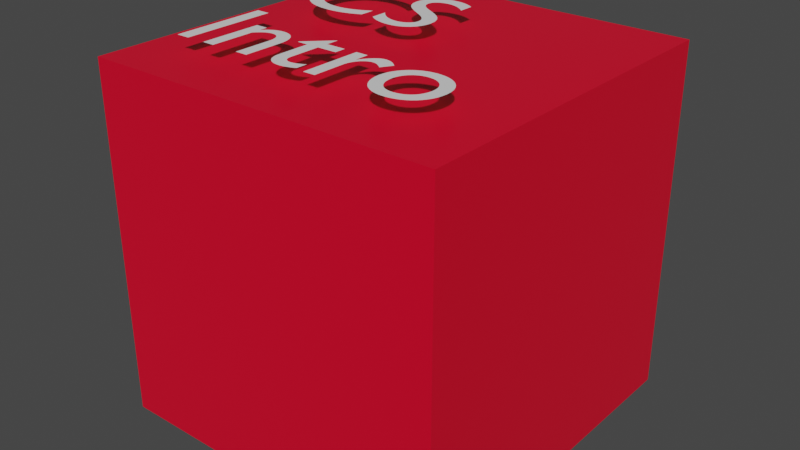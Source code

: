 # Source: Enemy.blend  (saved by Blender 3.1.7; exported with 4.5.12 LTS)
import bpy
from mathutils import Matrix  # noqa: F401  (used for matrix-valued properties, if any)

bpy.ops.wm.read_factory_settings(use_empty=True)
scene = bpy.context.scene
scene.name = 'Scene'

# ---- collections
col_collection = bpy.data.collections.new('Collection'); scene.collection.children.link(col_collection)

# ---- materials (node trees are filled in below, after node groups)
mat_material = bpy.data.materials.new('Material')
mat_material.alpha_threshold = 0.0
mat_material.use_transparent_shadow = False
mat_material.line_color = (0.0, 0.0, 0.0, 1.0)
mat_material_001 = bpy.data.materials.new('Material.001')
mat_material_001.use_transparent_shadow = False

# ---- material node trees
mat_material.use_nodes = True; mat_material.node_tree.nodes.clear()
_N = mat_material.node_tree.nodes; _L = mat_material.node_tree.links
n0 = _N.new('ShaderNodeOutputMaterial'); n0.name = 'Material Output'; n0.location = (300, 300)
n1 = _N.new('ShaderNodeBsdfPrincipled'); n1.name = 'Principled BSDF'; n1.location = (10, 300)
n1.distribution = 'GGX'
n1.subsurface_method = 'RANDOM_WALK_SKIN'
n1.inputs[0].default_value = (0.8, 0.0, 0.02445, 1.0)
n1.inputs[2].default_value = 0.4
n1.inputs[3].default_value = 1.45
n1.inputs[27].default_value = (0.0, 0.0, 0.0, 1.0)
n1.inputs[28].default_value = 1.0
_L.new(n1.outputs[0], n0.inputs[0])
n0.is_active_output = True
mat_material_001.use_nodes = True; mat_material_001.node_tree.nodes.clear()
_N = mat_material_001.node_tree.nodes; _L = mat_material_001.node_tree.links
n0 = _N.new('ShaderNodeBsdfPrincipled'); n0.name = 'Principled BSDF'; n0.location = (10, 300)
n0.distribution = 'GGX'
n0.subsurface_method = 'RANDOM_WALK_SKIN'
n0.inputs[3].default_value = 1.45
n0.inputs[27].default_value = (0.0, 0.0, 0.0, 1.0)
n0.inputs[28].default_value = 1.0
n1 = _N.new('ShaderNodeOutputMaterial'); n1.name = 'Material Output'; n1.location = (300, 300)
_L.new(n0.outputs[0], n1.inputs[0])
n1.is_active_output = True

# ---- world
world_world = bpy.data.worlds.new('World'); scene.world = world_world
world_world.use_nodes = True; world_world.node_tree.nodes.clear()
_N = world_world.node_tree.nodes; _L = world_world.node_tree.links
n0 = _N.new('ShaderNodeOutputWorld'); n0.name = 'World Output'; n0.location = (300, 300)
n1 = _N.new('ShaderNodeBackground'); n1.name = 'Background'; n1.location = (10, 300)
n1.inputs[0].default_value = (0.05088, 0.05088, 0.05088, 1.0)
_L.new(n1.outputs[0], n0.inputs[0])
n0.is_active_output = True
world_world.color = (0.05088, 0.05088, 0.05088)
world_world.use_sun_shadow = False
world_world.sun_shadow_jitter_overblur = 0.0

# ---- meshes
me_cube = bpy.data.meshes.new('Cube')
me_cube.from_pydata([(1.0, 1.0, 1.0), (1.0, 1.0, -1.0), (1.0, -1.0, 1.0), (1.0, -1.0, -1.0), (-1.0, 1.0, 1.0), (-1.0, 1.0, -1.0), (-1.0, -1.0, 1.0), (-1.0, -1.0, -1.0)], [], [(0, 4, 6, 2), (3, 2, 6, 7), (7, 6, 4, 5), (5, 1, 3, 7), (1, 0, 2, 3), (5, 4, 0, 1)])
_uv = me_cube.uv_layers.new(name='UVMap')
_uv.uv.foreach_set('vector', [0.625, 0.5, 0.875, 0.5, 0.875, 0.75, 0.625, 0.75, 0.375, 0.75, 0.625, 0.75, 0.625, 1.0, 0.375, 1.0, 0.375, 0.0, 0.625, 0.0, 0.625, 0.25, 0.375, 0.25, 0.125, 0.5, 0.375, 0.5, 0.375, 0.75, 0.125, 0.75, 0.375, 0.5, 0.625, 0.5, 0.625, 0.75, 0.375, 0.75, 0.375, 0.25, 0.625, 0.25, 0.625, 0.5, 0.375, 0.5])
me_cube.materials.append(mat_material)
me_cube.use_remesh_preserve_volume = False
me_cube.use_remesh_preserve_attributes = False
me_cube.use_mirror_vertex_groups = False
me_cube.update()

# ---- curves / text
txt_text = bpy.data.curves.new('Text', 'FONT')
txt_text.dimensions = '2D'
txt_text.body = 'CS\nIntro\n'
txt_text.materials.append(mat_material_001)

# ---- objects
ob_cube = bpy.data.objects.new('Cube', me_cube)
ob_intro = bpy.data.objects.new('intro', txt_text)

# ---- transforms, parenting, visibility, modifiers, constraints
ob_cube.location = (-0.05075, 0.02911, 0.02)
ob_cube.lock_rotations_4d = False
ob_cube.empty_display_type = 'ARROWS'
ob_cube.lineart.crease_threshold = 0.0
ob_intro.parent = ob_cube
ob_intro.location = (-0.7694, -0.001249, 1.104)
ob_intro.scale = (0.75, 0.75, 2.823)

# ---- collection membership
col_collection.objects.link(ob_cube)
col_collection.objects.link(ob_intro)

# ---- scene / render settings (as saved in the file)
scene.frame_start = 1; scene.frame_end = 250; scene.frame_set(1)
scene.render.engine = 'BLENDER_EEVEE_NEXT'
scene.cycles.sampling_pattern = 'TABULATED_SOBOL'
scene.cycles.use_light_tree = False
scene.view_settings.view_transform = 'Filmic'
bpy.context.view_layer.update()

# ---- added for rendering (the .blend has no active camera and no usable light): camera, sun
cam_auto = bpy.data.cameras.new('AutoCamera')
cam_auto.lens = 50.0
cam_auto.sensor_width = 36.0
cam_auto.clip_end = 1000.0
ob_auto_camera = bpy.data.objects.new('AutoCamera', cam_auto)
scene.collection.objects.link(ob_auto_camera)
ob_auto_camera.location = (3.21066, -3.88458, 2.68097)
ob_auto_camera.rotation_euler = (1.09748, -7.21219e-08, 0.694738)
scene.camera = ob_auto_camera
light_auto_sun = bpy.data.lights.new('AutoSun', 'SUN')
light_auto_sun.energy = 3.0
light_auto_sun.angle = 0.0523599
ob_auto_sun = bpy.data.objects.new('AutoSun', light_auto_sun)
scene.collection.objects.link(ob_auto_sun)
ob_auto_sun.rotation_euler = (0.872665, 0.174533, 0.523599)
bpy.context.view_layer.update()

